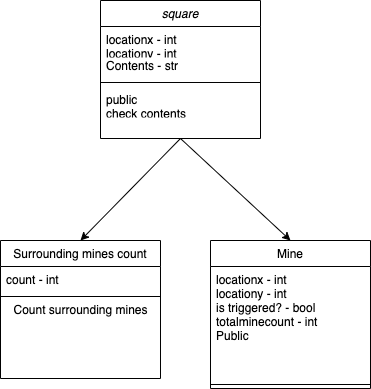

The diagram above was exported from draw.io. Its source (the exported page's mxGraphModel, read from the mxfile embedded in the PNG):
<mxGraphModel dx="1384" dy="1032" grid="1" gridSize="10" guides="1" tooltips="1" connect="1" arrows="1" fold="1" page="1" pageScale="1" pageWidth="827" pageHeight="1169" math="0" shadow="0">
  <root>
    <mxCell id="WIyWlLk6GJQsqaUBKTNV-0" />
    <mxCell id="WIyWlLk6GJQsqaUBKTNV-1" parent="WIyWlLk6GJQsqaUBKTNV-0" />
    <mxCell id="zkfFHV4jXpPFQw0GAbJ--0" value="square" style="swimlane;fontStyle=2;align=center;verticalAlign=top;childLayout=stackLayout;horizontal=1;startSize=26;horizontalStack=0;resizeParent=1;resizeLast=0;collapsible=1;marginBottom=0;rounded=0;shadow=0;strokeWidth=1;" parent="WIyWlLk6GJQsqaUBKTNV-1" vertex="1">
      <mxGeometry x="220" y="120" width="160" height="138" as="geometry">
        <mxRectangle x="230" y="140" width="160" height="26" as="alternateBounds" />
      </mxGeometry>
    </mxCell>
    <mxCell id="zkfFHV4jXpPFQw0GAbJ--1" value="locationx - int&#10;locationy - int" style="text;align=left;verticalAlign=top;spacingLeft=4;spacingRight=4;overflow=hidden;rotatable=0;points=[[0,0.5],[1,0.5]];portConstraint=eastwest;" parent="zkfFHV4jXpPFQw0GAbJ--0" vertex="1">
      <mxGeometry y="26" width="160" height="26" as="geometry" />
    </mxCell>
    <mxCell id="zkfFHV4jXpPFQw0GAbJ--2" value="Contents - str" style="text;align=left;verticalAlign=top;spacingLeft=4;spacingRight=4;overflow=hidden;rotatable=0;points=[[0,0.5],[1,0.5]];portConstraint=eastwest;rounded=0;shadow=0;html=0;" parent="zkfFHV4jXpPFQw0GAbJ--0" vertex="1">
      <mxGeometry y="52" width="160" height="26" as="geometry" />
    </mxCell>
    <mxCell id="zkfFHV4jXpPFQw0GAbJ--4" value="" style="line;html=1;strokeWidth=1;align=left;verticalAlign=middle;spacingTop=-1;spacingLeft=3;spacingRight=3;rotatable=0;labelPosition=right;points=[];portConstraint=eastwest;" parent="zkfFHV4jXpPFQw0GAbJ--0" vertex="1">
      <mxGeometry y="78" width="160" height="8" as="geometry" />
    </mxCell>
    <mxCell id="zkfFHV4jXpPFQw0GAbJ--5" value="public&#10;check contents" style="text;align=left;verticalAlign=top;spacingLeft=4;spacingRight=4;overflow=hidden;rotatable=0;points=[[0,0.5],[1,0.5]];portConstraint=eastwest;" parent="zkfFHV4jXpPFQw0GAbJ--0" vertex="1">
      <mxGeometry y="86" width="160" height="26" as="geometry" />
    </mxCell>
    <mxCell id="zkfFHV4jXpPFQw0GAbJ--6" value="Surrounding mines count" style="swimlane;fontStyle=0;align=center;verticalAlign=top;childLayout=stackLayout;horizontal=1;startSize=26;horizontalStack=0;resizeParent=1;resizeLast=0;collapsible=1;marginBottom=0;rounded=0;shadow=0;strokeWidth=1;" parent="WIyWlLk6GJQsqaUBKTNV-1" vertex="1">
      <mxGeometry x="120" y="360" width="160" height="138" as="geometry">
        <mxRectangle x="130" y="380" width="160" height="26" as="alternateBounds" />
      </mxGeometry>
    </mxCell>
    <mxCell id="zkfFHV4jXpPFQw0GAbJ--7" value="count - int" style="text;align=left;verticalAlign=top;spacingLeft=4;spacingRight=4;overflow=hidden;rotatable=0;points=[[0,0.5],[1,0.5]];portConstraint=eastwest;" parent="zkfFHV4jXpPFQw0GAbJ--6" vertex="1">
      <mxGeometry y="26" width="160" height="26" as="geometry" />
    </mxCell>
    <mxCell id="zkfFHV4jXpPFQw0GAbJ--9" value="" style="line;html=1;strokeWidth=1;align=left;verticalAlign=middle;spacingTop=-1;spacingLeft=3;spacingRight=3;rotatable=0;labelPosition=right;points=[];portConstraint=eastwest;" parent="zkfFHV4jXpPFQw0GAbJ--6" vertex="1">
      <mxGeometry y="52" width="160" height="8" as="geometry" />
    </mxCell>
    <mxCell id="EwuT4D_9J7zV_zeVKz6J-1" value="Count surrounding mines" style="text;html=1;align=center;verticalAlign=middle;resizable=0;points=[];autosize=1;strokeColor=none;fillColor=none;" parent="zkfFHV4jXpPFQw0GAbJ--6" vertex="1">
      <mxGeometry y="60" width="160" height="20" as="geometry" />
    </mxCell>
    <mxCell id="zkfFHV4jXpPFQw0GAbJ--13" value="Mine" style="swimlane;fontStyle=0;align=center;verticalAlign=top;childLayout=stackLayout;horizontal=1;startSize=26;horizontalStack=0;resizeParent=1;resizeLast=0;collapsible=1;marginBottom=0;rounded=0;shadow=0;strokeWidth=1;" parent="WIyWlLk6GJQsqaUBKTNV-1" vertex="1">
      <mxGeometry x="330" y="360" width="160" height="148" as="geometry">
        <mxRectangle x="340" y="380" width="170" height="26" as="alternateBounds" />
      </mxGeometry>
    </mxCell>
    <mxCell id="zkfFHV4jXpPFQw0GAbJ--14" value="locationx - int&#10;locationy - int&#10;is triggered? - bool&#10;totalminecount - int&#10;Public" style="text;align=left;verticalAlign=top;spacingLeft=4;spacingRight=4;overflow=hidden;rotatable=0;points=[[0,0.5],[1,0.5]];portConstraint=eastwest;" parent="zkfFHV4jXpPFQw0GAbJ--13" vertex="1">
      <mxGeometry y="26" width="160" height="114" as="geometry" />
    </mxCell>
    <mxCell id="zkfFHV4jXpPFQw0GAbJ--15" value="" style="line;html=1;strokeWidth=1;align=left;verticalAlign=middle;spacingTop=-1;spacingLeft=3;spacingRight=3;rotatable=0;labelPosition=right;points=[];portConstraint=eastwest;" parent="zkfFHV4jXpPFQw0GAbJ--13" vertex="1">
      <mxGeometry y="140" width="160" height="8" as="geometry" />
    </mxCell>
    <mxCell id="EwuT4D_9J7zV_zeVKz6J-2" value="" style="endArrow=classic;html=1;rounded=0;exitX=0.5;exitY=1;exitDx=0;exitDy=0;entryX=0.5;entryY=0;entryDx=0;entryDy=0;" parent="WIyWlLk6GJQsqaUBKTNV-1" source="zkfFHV4jXpPFQw0GAbJ--0" target="zkfFHV4jXpPFQw0GAbJ--6" edge="1">
      <mxGeometry width="50" height="50" relative="1" as="geometry">
        <mxPoint x="390" y="520" as="sourcePoint" />
        <mxPoint x="440" y="470" as="targetPoint" />
      </mxGeometry>
    </mxCell>
    <mxCell id="EwuT4D_9J7zV_zeVKz6J-3" value="" style="endArrow=classic;html=1;rounded=0;exitX=0.5;exitY=1;exitDx=0;exitDy=0;entryX=0.5;entryY=0;entryDx=0;entryDy=0;" parent="WIyWlLk6GJQsqaUBKTNV-1" source="zkfFHV4jXpPFQw0GAbJ--0" target="zkfFHV4jXpPFQw0GAbJ--13" edge="1">
      <mxGeometry width="50" height="50" relative="1" as="geometry">
        <mxPoint x="320" y="268" as="sourcePoint" />
        <mxPoint x="220" y="370" as="targetPoint" />
      </mxGeometry>
    </mxCell>
  </root>
</mxGraphModel>